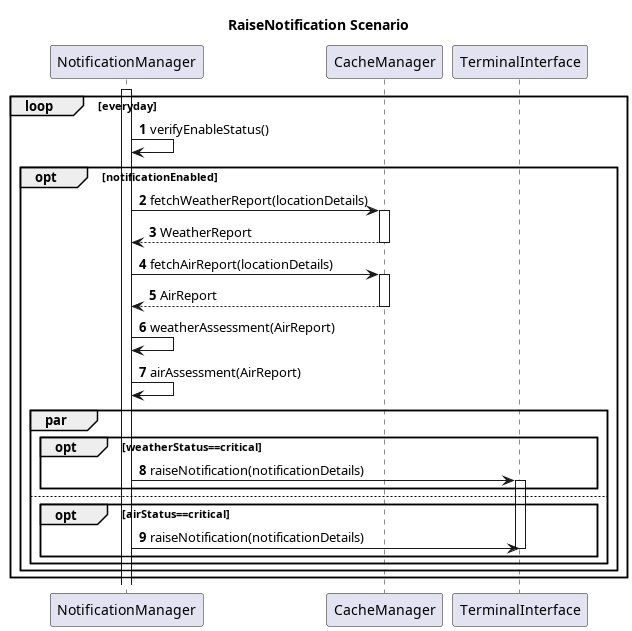

The diagram above was rendered by PlantUML. Its source (embedded in the PNG):
@startuml
title RaiseNotification Scenario
autonumber

Participant NotificationManager
Participant CacheManager
Participant TerminalInterface

loop everyday

activate NotificationManager
NotificationManager -> NotificationManager: verifyEnableStatus()


opt notificationEnabled
    NotificationManager -> CacheManager: fetchWeatherReport(locationDetails)
    activate CacheManager
    CacheManager --> NotificationManager: WeatherReport
    deactivate CacheManager
    NotificationManager -> CacheManager: fetchAirReport(locationDetails)
    activate CacheManager
    CacheManager --> NotificationManager: AirReport
    deactivate CacheManager
    NotificationManager -> NotificationManager: weatherAssessment(AirReport)
    NotificationManager -> NotificationManager: airAssessment(AirReport)
par     
    opt weatherStatus==critical
        NotificationManager -> TerminalInterface: raiseNotification(notificationDetails)
        activate TerminalInterface
    end
else
    opt airStatus==critical
        NotificationManager -> TerminalInterface: raiseNotification(notificationDetails)
        deactivate TerminalInterface
    end
end
end

end
@enduml